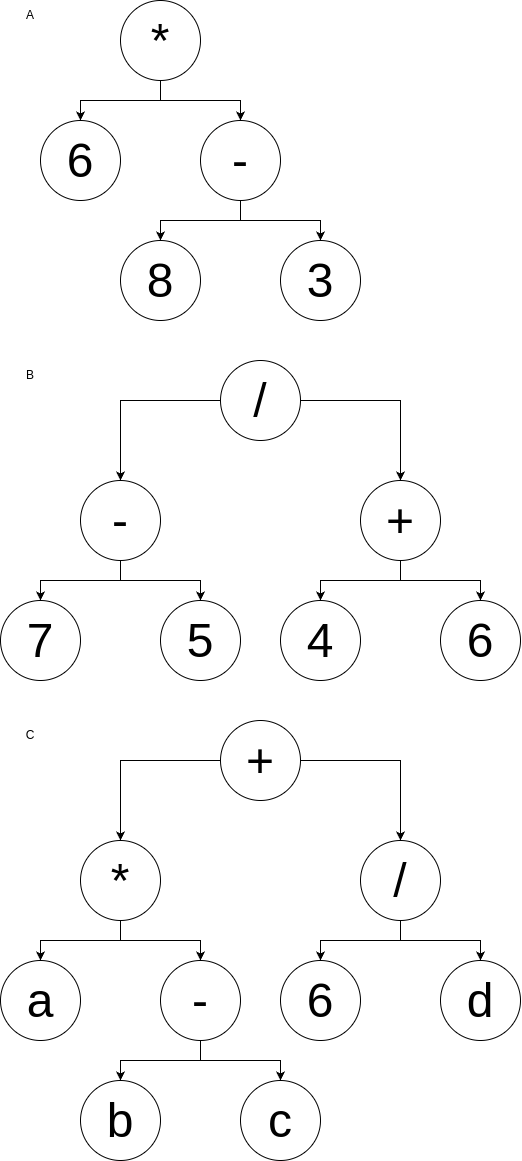

The diagram above was exported from draw.io. Its source (the exported page's mxGraphModel, read from the mxfile embedded in the PNG):
<mxGraphModel dx="1050" dy="1520" grid="1" gridSize="10" guides="1" tooltips="1" connect="1" arrows="1" fold="1" page="1" pageScale="1" pageWidth="850" pageHeight="1100" math="0" shadow="0">
  <root>
    <mxCell id="0" />
    <mxCell id="1" parent="0" />
    <mxCell id="eZhWNRZhpvQqMgjdEaZi-5" style="edgeStyle=orthogonalEdgeStyle;rounded=0;orthogonalLoop=1;jettySize=auto;html=1;" edge="1" parent="1" source="NtQlc4kIAI17Yp4GeWdx-1" target="eZhWNRZhpvQqMgjdEaZi-1">
      <mxGeometry relative="1" as="geometry" />
    </mxCell>
    <mxCell id="eZhWNRZhpvQqMgjdEaZi-6" style="edgeStyle=orthogonalEdgeStyle;rounded=0;orthogonalLoop=1;jettySize=auto;html=1;" edge="1" parent="1" source="NtQlc4kIAI17Yp4GeWdx-1" target="eZhWNRZhpvQqMgjdEaZi-2">
      <mxGeometry relative="1" as="geometry" />
    </mxCell>
    <mxCell id="NtQlc4kIAI17Yp4GeWdx-1" value="*" style="ellipse;whiteSpace=wrap;html=1;aspect=fixed;fontSize=48;" parent="1" vertex="1">
      <mxGeometry x="120" width="80" height="80" as="geometry" />
    </mxCell>
    <mxCell id="eZhWNRZhpvQqMgjdEaZi-1" value="6" style="ellipse;whiteSpace=wrap;html=1;aspect=fixed;fontSize=48;" vertex="1" parent="1">
      <mxGeometry x="40" y="120" width="80" height="80" as="geometry" />
    </mxCell>
    <mxCell id="eZhWNRZhpvQqMgjdEaZi-7" style="edgeStyle=orthogonalEdgeStyle;rounded=0;orthogonalLoop=1;jettySize=auto;html=1;" edge="1" parent="1" source="eZhWNRZhpvQqMgjdEaZi-2" target="eZhWNRZhpvQqMgjdEaZi-3">
      <mxGeometry relative="1" as="geometry" />
    </mxCell>
    <mxCell id="eZhWNRZhpvQqMgjdEaZi-8" style="edgeStyle=orthogonalEdgeStyle;rounded=0;orthogonalLoop=1;jettySize=auto;html=1;" edge="1" parent="1" source="eZhWNRZhpvQqMgjdEaZi-2" target="eZhWNRZhpvQqMgjdEaZi-4">
      <mxGeometry relative="1" as="geometry" />
    </mxCell>
    <mxCell id="eZhWNRZhpvQqMgjdEaZi-2" value="-" style="ellipse;whiteSpace=wrap;html=1;aspect=fixed;fontSize=48;" vertex="1" parent="1">
      <mxGeometry x="200" y="120" width="80" height="80" as="geometry" />
    </mxCell>
    <mxCell id="eZhWNRZhpvQqMgjdEaZi-3" value="8" style="ellipse;whiteSpace=wrap;html=1;aspect=fixed;fontSize=48;" vertex="1" parent="1">
      <mxGeometry x="120" y="240" width="80" height="80" as="geometry" />
    </mxCell>
    <mxCell id="eZhWNRZhpvQqMgjdEaZi-4" value="3" style="ellipse;whiteSpace=wrap;html=1;aspect=fixed;fontSize=48;" vertex="1" parent="1">
      <mxGeometry x="280" y="240" width="80" height="80" as="geometry" />
    </mxCell>
    <mxCell id="eZhWNRZhpvQqMgjdEaZi-9" value="A" style="text;html=1;align=center;verticalAlign=middle;whiteSpace=wrap;rounded=0;" vertex="1" parent="1">
      <mxGeometry width="60" height="30" as="geometry" />
    </mxCell>
    <mxCell id="eZhWNRZhpvQqMgjdEaZi-10" value="B" style="text;html=1;align=center;verticalAlign=middle;whiteSpace=wrap;rounded=0;" vertex="1" parent="1">
      <mxGeometry y="360" width="60" height="30" as="geometry" />
    </mxCell>
    <mxCell id="eZhWNRZhpvQqMgjdEaZi-21" style="edgeStyle=orthogonalEdgeStyle;rounded=0;orthogonalLoop=1;jettySize=auto;html=1;" edge="1" parent="1" source="eZhWNRZhpvQqMgjdEaZi-11" target="eZhWNRZhpvQqMgjdEaZi-12">
      <mxGeometry relative="1" as="geometry" />
    </mxCell>
    <mxCell id="eZhWNRZhpvQqMgjdEaZi-22" style="edgeStyle=orthogonalEdgeStyle;rounded=0;orthogonalLoop=1;jettySize=auto;html=1;" edge="1" parent="1" source="eZhWNRZhpvQqMgjdEaZi-11" target="eZhWNRZhpvQqMgjdEaZi-16">
      <mxGeometry relative="1" as="geometry" />
    </mxCell>
    <mxCell id="eZhWNRZhpvQqMgjdEaZi-11" value="/" style="ellipse;whiteSpace=wrap;html=1;aspect=fixed;fontSize=48;" vertex="1" parent="1">
      <mxGeometry x="220" y="360" width="80" height="80" as="geometry" />
    </mxCell>
    <mxCell id="eZhWNRZhpvQqMgjdEaZi-19" style="edgeStyle=orthogonalEdgeStyle;rounded=0;orthogonalLoop=1;jettySize=auto;html=1;" edge="1" parent="1" source="eZhWNRZhpvQqMgjdEaZi-12" target="eZhWNRZhpvQqMgjdEaZi-14">
      <mxGeometry relative="1" as="geometry" />
    </mxCell>
    <mxCell id="eZhWNRZhpvQqMgjdEaZi-20" style="edgeStyle=orthogonalEdgeStyle;rounded=0;orthogonalLoop=1;jettySize=auto;html=1;" edge="1" parent="1" source="eZhWNRZhpvQqMgjdEaZi-12" target="eZhWNRZhpvQqMgjdEaZi-15">
      <mxGeometry relative="1" as="geometry" />
    </mxCell>
    <mxCell id="eZhWNRZhpvQqMgjdEaZi-12" value="-" style="ellipse;whiteSpace=wrap;html=1;aspect=fixed;fontSize=48;" vertex="1" parent="1">
      <mxGeometry x="80" y="480" width="80" height="80" as="geometry" />
    </mxCell>
    <mxCell id="eZhWNRZhpvQqMgjdEaZi-14" value="7" style="ellipse;whiteSpace=wrap;html=1;aspect=fixed;fontSize=48;" vertex="1" parent="1">
      <mxGeometry y="600" width="80" height="80" as="geometry" />
    </mxCell>
    <mxCell id="eZhWNRZhpvQqMgjdEaZi-15" value="5" style="ellipse;whiteSpace=wrap;html=1;aspect=fixed;fontSize=48;" vertex="1" parent="1">
      <mxGeometry x="160" y="600" width="80" height="80" as="geometry" />
    </mxCell>
    <mxCell id="eZhWNRZhpvQqMgjdEaZi-23" style="edgeStyle=orthogonalEdgeStyle;rounded=0;orthogonalLoop=1;jettySize=auto;html=1;" edge="1" parent="1" source="eZhWNRZhpvQqMgjdEaZi-16" target="eZhWNRZhpvQqMgjdEaZi-17">
      <mxGeometry relative="1" as="geometry" />
    </mxCell>
    <mxCell id="eZhWNRZhpvQqMgjdEaZi-24" style="edgeStyle=orthogonalEdgeStyle;rounded=0;orthogonalLoop=1;jettySize=auto;html=1;" edge="1" parent="1" source="eZhWNRZhpvQqMgjdEaZi-16" target="eZhWNRZhpvQqMgjdEaZi-18">
      <mxGeometry relative="1" as="geometry" />
    </mxCell>
    <mxCell id="eZhWNRZhpvQqMgjdEaZi-16" value="+" style="ellipse;whiteSpace=wrap;html=1;aspect=fixed;fontSize=48;" vertex="1" parent="1">
      <mxGeometry x="360" y="480" width="80" height="80" as="geometry" />
    </mxCell>
    <mxCell id="eZhWNRZhpvQqMgjdEaZi-17" value="4" style="ellipse;whiteSpace=wrap;html=1;aspect=fixed;fontSize=48;" vertex="1" parent="1">
      <mxGeometry x="280" y="600" width="80" height="80" as="geometry" />
    </mxCell>
    <mxCell id="eZhWNRZhpvQqMgjdEaZi-18" value="6" style="ellipse;whiteSpace=wrap;html=1;aspect=fixed;fontSize=48;" vertex="1" parent="1">
      <mxGeometry x="440" y="600" width="80" height="80" as="geometry" />
    </mxCell>
    <mxCell id="eZhWNRZhpvQqMgjdEaZi-25" value="C" style="text;html=1;align=center;verticalAlign=middle;whiteSpace=wrap;rounded=0;" vertex="1" parent="1">
      <mxGeometry y="720" width="60" height="30" as="geometry" />
    </mxCell>
    <mxCell id="eZhWNRZhpvQqMgjdEaZi-36" style="edgeStyle=orthogonalEdgeStyle;rounded=0;orthogonalLoop=1;jettySize=auto;html=1;" edge="1" parent="1" source="eZhWNRZhpvQqMgjdEaZi-26" target="eZhWNRZhpvQqMgjdEaZi-27">
      <mxGeometry relative="1" as="geometry" />
    </mxCell>
    <mxCell id="eZhWNRZhpvQqMgjdEaZi-37" style="edgeStyle=orthogonalEdgeStyle;rounded=0;orthogonalLoop=1;jettySize=auto;html=1;" edge="1" parent="1" source="eZhWNRZhpvQqMgjdEaZi-26" target="eZhWNRZhpvQqMgjdEaZi-33">
      <mxGeometry relative="1" as="geometry" />
    </mxCell>
    <mxCell id="eZhWNRZhpvQqMgjdEaZi-26" value="+" style="ellipse;whiteSpace=wrap;html=1;aspect=fixed;fontSize=48;" vertex="1" parent="1">
      <mxGeometry x="220" y="720" width="80" height="80" as="geometry" />
    </mxCell>
    <mxCell id="eZhWNRZhpvQqMgjdEaZi-38" style="edgeStyle=orthogonalEdgeStyle;rounded=0;orthogonalLoop=1;jettySize=auto;html=1;" edge="1" parent="1" source="eZhWNRZhpvQqMgjdEaZi-27" target="eZhWNRZhpvQqMgjdEaZi-28">
      <mxGeometry relative="1" as="geometry" />
    </mxCell>
    <mxCell id="eZhWNRZhpvQqMgjdEaZi-39" style="edgeStyle=orthogonalEdgeStyle;rounded=0;orthogonalLoop=1;jettySize=auto;html=1;" edge="1" parent="1" source="eZhWNRZhpvQqMgjdEaZi-27" target="eZhWNRZhpvQqMgjdEaZi-29">
      <mxGeometry relative="1" as="geometry" />
    </mxCell>
    <mxCell id="eZhWNRZhpvQqMgjdEaZi-27" value="*" style="ellipse;whiteSpace=wrap;html=1;aspect=fixed;fontSize=48;" vertex="1" parent="1">
      <mxGeometry x="80" y="840" width="80" height="80" as="geometry" />
    </mxCell>
    <mxCell id="eZhWNRZhpvQqMgjdEaZi-28" value="a" style="ellipse;whiteSpace=wrap;html=1;aspect=fixed;fontSize=48;" vertex="1" parent="1">
      <mxGeometry y="960" width="80" height="80" as="geometry" />
    </mxCell>
    <mxCell id="eZhWNRZhpvQqMgjdEaZi-40" style="edgeStyle=orthogonalEdgeStyle;rounded=0;orthogonalLoop=1;jettySize=auto;html=1;" edge="1" parent="1" source="eZhWNRZhpvQqMgjdEaZi-29" target="eZhWNRZhpvQqMgjdEaZi-30">
      <mxGeometry relative="1" as="geometry" />
    </mxCell>
    <mxCell id="eZhWNRZhpvQqMgjdEaZi-41" style="edgeStyle=orthogonalEdgeStyle;rounded=0;orthogonalLoop=1;jettySize=auto;html=1;" edge="1" parent="1" source="eZhWNRZhpvQqMgjdEaZi-29" target="eZhWNRZhpvQqMgjdEaZi-32">
      <mxGeometry relative="1" as="geometry" />
    </mxCell>
    <mxCell id="eZhWNRZhpvQqMgjdEaZi-29" value="-" style="ellipse;whiteSpace=wrap;html=1;aspect=fixed;fontSize=48;" vertex="1" parent="1">
      <mxGeometry x="160" y="960" width="80" height="80" as="geometry" />
    </mxCell>
    <mxCell id="eZhWNRZhpvQqMgjdEaZi-30" value="b" style="ellipse;whiteSpace=wrap;html=1;aspect=fixed;fontSize=48;" vertex="1" parent="1">
      <mxGeometry x="80" y="1080" width="80" height="80" as="geometry" />
    </mxCell>
    <mxCell id="eZhWNRZhpvQqMgjdEaZi-32" value="c" style="ellipse;whiteSpace=wrap;html=1;aspect=fixed;fontSize=48;" vertex="1" parent="1">
      <mxGeometry x="240" y="1080" width="80" height="80" as="geometry" />
    </mxCell>
    <mxCell id="eZhWNRZhpvQqMgjdEaZi-42" style="edgeStyle=orthogonalEdgeStyle;rounded=0;orthogonalLoop=1;jettySize=auto;html=1;" edge="1" parent="1" source="eZhWNRZhpvQqMgjdEaZi-33" target="eZhWNRZhpvQqMgjdEaZi-34">
      <mxGeometry relative="1" as="geometry" />
    </mxCell>
    <mxCell id="eZhWNRZhpvQqMgjdEaZi-43" style="edgeStyle=orthogonalEdgeStyle;rounded=0;orthogonalLoop=1;jettySize=auto;html=1;" edge="1" parent="1" source="eZhWNRZhpvQqMgjdEaZi-33" target="eZhWNRZhpvQqMgjdEaZi-35">
      <mxGeometry relative="1" as="geometry" />
    </mxCell>
    <mxCell id="eZhWNRZhpvQqMgjdEaZi-33" value="/" style="ellipse;whiteSpace=wrap;html=1;aspect=fixed;fontSize=48;" vertex="1" parent="1">
      <mxGeometry x="360" y="840" width="80" height="80" as="geometry" />
    </mxCell>
    <mxCell id="eZhWNRZhpvQqMgjdEaZi-34" value="6" style="ellipse;whiteSpace=wrap;html=1;aspect=fixed;fontSize=48;" vertex="1" parent="1">
      <mxGeometry x="280" y="960" width="80" height="80" as="geometry" />
    </mxCell>
    <mxCell id="eZhWNRZhpvQqMgjdEaZi-35" value="d" style="ellipse;whiteSpace=wrap;html=1;aspect=fixed;fontSize=48;" vertex="1" parent="1">
      <mxGeometry x="440" y="960" width="80" height="80" as="geometry" />
    </mxCell>
  </root>
</mxGraphModel>